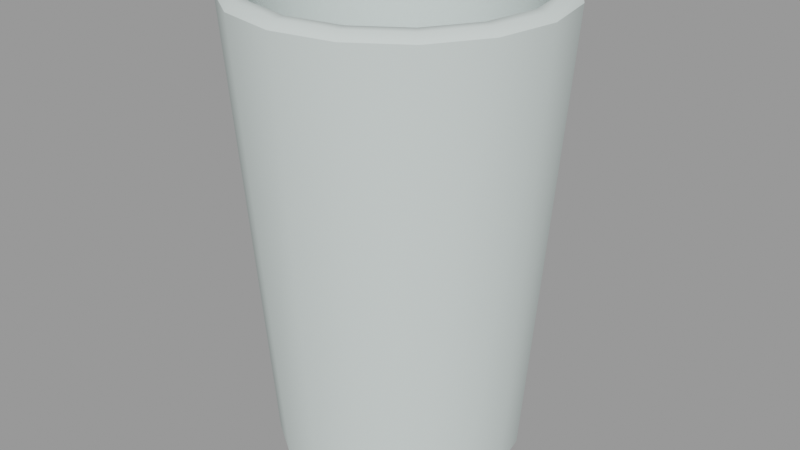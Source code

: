 # Source: powerhouse_juice_glass.blend  (saved by Blender 2.93.21; exported with 4.5.12 LTS)
import bpy
from mathutils import Matrix  # noqa: F401  (used for matrix-valued properties, if any)

bpy.ops.wm.read_factory_settings(use_empty=True)
scene = bpy.context.scene
scene.name = 'powerhouse_juice_glass.qc'

# ---- collections
col_powerhouse_juice_glass = bpy.data.collections.new('powerhouse_juice_glass'); scene.collection.children.link(col_powerhouse_juice_glass)

# ---- materials (node trees are filled in below, after node groups)
mat_powerhouse_desk_stuff_glass = bpy.data.materials.new('powerhouse_desk_stuff_glass')
mat_powerhouse_desk_stuff_glass.use_transparent_shadow = False
mat_powerhouse_desk_stuff_glass.diffuse_color = (0.6738, 0.7531, 0.733, 1.0)
mat_powerhouse_desk_stuff = bpy.data.materials.new('powerhouse_desk_stuff')
mat_powerhouse_desk_stuff.use_transparent_shadow = False
mat_powerhouse_desk_stuff.diffuse_color = (0.6444, 0.724, 0.9606, 1.0)

# ---- material node trees

# ---- meshes
me_powerhouse_juice_glass = bpy.data.meshes.new('powerhouse_juice_glass')
me_powerhouse_juice_glass.from_pydata([(0.0, 3.114, 7.973), (0.9304, 2.246, -0.9938), (0.0, 2.431, -0.9938), (1.192, 2.877, 7.973), (-2.536, -1.05, 8.117), (-1.883, -1.883, 8.04), (-2.46, -1.019, 8.04), (-1.941, -1.941, 8.117), (-2.751, -1.14, 8.117), (-2.106, -2.106, 8.117), (-1.14, -2.751, 8.117), (-1.05, -2.536, 8.117), (0.0, -2.978, 8.117), (0.0, -2.745, 8.117), (1.14, -2.751, 8.117), (1.05, -2.536, 8.117), (1.019, -2.46, 8.04), (1.883, -1.883, 8.04), (-1.019, -2.46, 8.04), (0.0, -2.663, 8.04), (2.106, 2.106, 8.117), (2.877, 1.192, 7.973), (2.202, 2.202, 7.973), (2.751, 1.14, 8.117), (2.536, 1.05, 8.117), (2.978, 0.0, 8.117), (2.745, 0.0, 8.117), (2.536, -1.05, 8.117), (2.46, -1.019, 8.04), (1.941, -1.941, 8.117), (2.106, -2.106, 8.117), (1.192, -2.877, 7.973), (0.0, -3.114, 7.973), (-1.192, -2.877, 7.973), (-2.202, -2.202, 7.973), (3.114, 0.0, 7.973), (2.751, -1.14, 8.117), (2.202, -2.202, 7.973), (2.877, -1.192, 7.973), (2.663, 0.0, 8.04), (2.46, 1.019, 8.04), (1.883, 1.883, 8.04), (1.05, 2.536, 8.117), (1.019, 2.46, 8.04), (1.941, 1.941, 8.117), (1.14, 2.751, 8.117), (0.0, 2.745, 8.117), (0.0, 2.978, 8.117), (-1.05, 2.536, 8.117), (-1.14, 2.751, 8.117), (-1.941, 1.941, 8.117), (-2.106, 2.106, 8.117), (-2.751, 1.14, 8.117), (-2.877, 1.192, 7.973), (-2.978, 0.0, 8.117), (-3.114, 0.0, 7.973), (-2.877, -1.192, 7.973), (-1.192, 2.877, 7.973), (-2.202, 2.202, 7.973), (-2.536, 1.05, 8.117), (-2.745, 0.0, 8.117), (-2.663, 0.0, 8.04), (-2.46, 1.019, 8.04), (-1.883, 1.883, 8.04), (-1.019, 2.46, 8.04), (0.0, 2.663, 8.04), (1.591, -1.591, -1.158), (2.251, 0.0, -1.158), (2.079, -0.8613, -1.158), (2.079, 0.8613, -1.158), (1.591, 1.591, -1.158), (0.8613, 2.079, -1.158), (0.0, 2.251, -1.158), (-0.8613, 2.079, -1.158), (-1.591, 1.591, -1.158), (-2.079, 0.8613, -1.158), (-2.251, 0.0, -1.158), (-2.079, -0.8613, -1.158), (-1.591, -1.591, -1.158), (-0.8613, -2.079, -1.158), (0.0, -2.251, -1.158), (0.8613, -2.079, -1.158), (-2.246, -0.9304, -0.9938), (-1.719, -1.719, -0.9938), (-2.431, 0.0, -0.9938), (-2.246, 0.9304, -0.9938), (-1.719, 1.719, -0.9938), (-0.9304, 2.246, -0.9938), (1.719, 1.719, -0.9938), (2.246, 0.9304, -0.9938), (2.431, 0.0, -0.9938), (2.246, -0.9304, -0.9938), (1.719, -1.719, -0.9938), (0.9304, -2.246, -0.9938), (0.0, -2.431, -0.9938), (-0.9304, -2.246, -0.9938), (-2.028, 0.0, -0.5788), (-1.434, 1.434, -0.5788), (-1.873, 0.776, -0.5788), (-0.776, 1.873, -0.5788), (0.0, 2.028, -0.5788), (0.776, 1.873, -0.5788), (1.434, 1.434, -0.5788), (1.873, 0.776, -0.5788), (2.028, 0.0, -0.5788), (1.873, -0.776, -0.5788), (1.434, -1.434, -0.5788), (0.776, -1.873, -0.5788), (0.0, -2.028, -0.5788), (-0.776, -1.873, -0.5788), (-1.434, -1.434, -0.5788), (-1.873, -0.776, -0.5788), (1.405, 1.405, -0.5194), (0.0, 1.987, -0.5194), (0.7605, 1.836, -0.5194), (-0.7605, 1.836, -0.5194), (-1.405, 1.405, -0.5194), (-1.836, 0.7605, -0.5194), (-1.987, 0.0, -0.5194), (-1.836, -0.7605, -0.5194), (-1.405, -1.405, -0.5194), (-0.7605, -1.836, -0.5194), (0.0, -1.987, -0.5194), (0.7605, -1.836, -0.5194), (1.405, -1.405, -0.5194), (1.836, -0.7605, -0.5194), (1.987, 0.0, -0.5194), (1.836, 0.7605, -0.5194), (0.8458, -2.042, 2.714), (1.563, -1.563, 2.714), (2.042, -0.8458, 2.714), (2.21, 0.0, 2.714), (2.042, 0.8458, 2.714), (1.563, 1.563, 2.714), (0.8458, 2.042, 2.714), (0.0, 2.21, 2.714), (-0.8458, 2.042, 2.714), (-1.563, 1.563, 2.714), (-2.042, 0.8458, 2.714), (-2.21, 0.0, 2.714), (-2.042, -0.8458, 2.714), (-1.563, -1.563, 2.714), (-0.8458, -2.042, 2.714), (0.0, -2.21, 2.714)], [], [(0, 1, 2), (0, 3, 1), (4, 5, 6), (4, 7, 5), (7, 4, 8), (7, 8, 9), (10, 7, 9), (10, 11, 7), (12, 11, 10), (12, 13, 11), (14, 13, 12), (14, 15, 13), (13, 15, 16), (15, 17, 16), (7, 18, 5), (7, 11, 18), (11, 19, 18), (11, 13, 19), (13, 16, 19), (20, 21, 22), (20, 23, 21), (20, 24, 23), (24, 25, 23), (24, 26, 25), (25, 26, 27), (26, 28, 27), (27, 28, 17), (27, 17, 29), (15, 29, 17), (30, 29, 15), (30, 15, 14), (30, 14, 31), (31, 14, 12), (31, 12, 32), (12, 33, 32), (12, 10, 33), (10, 34, 33), (23, 35, 21), (23, 25, 35), (35, 25, 36), (25, 27, 36), (27, 30, 36), (27, 29, 30), (30, 31, 37), (38, 30, 37), (38, 36, 30), (35, 36, 38), (26, 39, 28), (26, 40, 39), (26, 24, 40), (24, 41, 40), (41, 42, 43), (41, 44, 42), (24, 44, 41), (20, 44, 24), (42, 44, 20), (42, 20, 45), (46, 42, 45), (46, 45, 47), (48, 46, 47), (48, 47, 49), (50, 48, 49), (50, 49, 51), (52, 50, 51), (53, 52, 51), (54, 52, 53), (54, 53, 55), (56, 54, 55), (3, 20, 22), (3, 45, 20), (47, 45, 3), (47, 3, 0), (57, 47, 0), (57, 49, 47), (58, 49, 57), (58, 51, 49), (53, 51, 58), (52, 59, 50), (54, 59, 52), (54, 60, 59), (10, 9, 34), (9, 56, 34), (9, 8, 56), (56, 8, 54), (4, 54, 8), (4, 60, 54), (60, 4, 6), (60, 6, 61), (60, 61, 62), (60, 62, 59), (59, 62, 63), (59, 63, 50), (50, 63, 64), (50, 64, 48), (48, 64, 65), (48, 65, 46), (46, 65, 43), (46, 43, 42), (66, 67, 68), (66, 69, 67), (66, 70, 69), (66, 71, 70), (66, 72, 71), (66, 73, 72), (66, 74, 73), (66, 75, 74), (66, 76, 75), (66, 77, 76), (66, 78, 77), (66, 79, 78), (66, 80, 79), (66, 81, 80), (34, 82, 83), (34, 56, 82), (56, 84, 82), (56, 55, 84), (55, 85, 84), (55, 53, 85), (53, 86, 85), (53, 58, 86), (58, 87, 86), (58, 57, 87), (2, 87, 57), (2, 57, 0), (22, 1, 3), (22, 88, 1), (21, 88, 22), (21, 89, 88), (21, 90, 89), (21, 35, 90), (35, 91, 90), (35, 38, 91), (38, 92, 91), (38, 37, 92), (37, 93, 92), (37, 31, 93), (31, 94, 93), (31, 32, 94), (32, 95, 94), (32, 33, 95), (34, 95, 33), (34, 83, 95), (87, 73, 74), (2, 73, 87), (2, 72, 73), (71, 72, 2), (71, 2, 1), (70, 71, 1), (70, 1, 88), (69, 70, 88), (69, 88, 89), (90, 69, 89), (90, 67, 69), (68, 67, 90), (68, 90, 91), (92, 68, 91), (92, 66, 68), (93, 66, 92), (93, 81, 66), (94, 81, 93), (94, 80, 81), (79, 80, 94), (79, 94, 95), (78, 79, 95), (78, 95, 83), (82, 78, 83), (82, 77, 78), (84, 77, 82), (84, 76, 77), (75, 76, 84), (75, 84, 85), (74, 75, 85), (74, 85, 86), (87, 74, 86), (96, 97, 98), (96, 99, 97), (96, 100, 99), (96, 101, 100), (96, 102, 101), (96, 103, 102), (96, 104, 103), (96, 105, 104), (96, 106, 105), (96, 107, 106), (96, 108, 107), (96, 109, 108), (96, 110, 109), (96, 111, 110), (109, 19, 108), (109, 18, 19), (110, 18, 109), (110, 5, 18), (6, 5, 110), (6, 110, 111), (96, 6, 111), (96, 61, 6), (98, 61, 96), (98, 62, 61), (97, 62, 98), (97, 63, 62), (99, 63, 97), (99, 64, 63), (65, 64, 99), (65, 99, 100), (101, 65, 100), (101, 43, 65), (102, 43, 101), (102, 41, 43), (103, 41, 102), (103, 40, 41), (104, 40, 103), (104, 39, 40), (105, 39, 104), (105, 28, 39), (106, 28, 105), (106, 17, 28), (107, 17, 106), (107, 16, 17), (108, 16, 107), (108, 19, 16), (112, 113, 114), (112, 115, 113), (112, 116, 115), (112, 117, 116), (112, 118, 117), (112, 119, 118), (112, 120, 119), (112, 121, 120), (112, 122, 121), (112, 123, 122), (112, 124, 123), (112, 125, 124), (112, 126, 125), (112, 127, 126), (124, 128, 123), (124, 129, 128), (125, 129, 124), (125, 130, 129), (126, 130, 125), (126, 131, 130), (127, 131, 126), (127, 132, 131), (112, 132, 127), (112, 133, 132), (134, 133, 112), (134, 112, 114), (135, 134, 114), (135, 114, 113), (115, 135, 113), (115, 136, 135), (116, 136, 115), (116, 137, 136), (117, 137, 116), (117, 138, 137), (118, 138, 117), (118, 139, 138), (119, 139, 118), (119, 140, 139), (120, 140, 119), (120, 141, 140), (142, 141, 120), (142, 120, 121), (143, 142, 121), (143, 121, 122), (123, 143, 122), (123, 128, 143), (135, 133, 134), (135, 132, 133), (135, 131, 132), (135, 130, 131), (135, 129, 130), (135, 128, 129), (135, 143, 128), (135, 142, 143), (135, 141, 142), (135, 140, 141), (135, 139, 140), (135, 138, 139), (135, 137, 138), (135, 136, 137)])
me_powerhouse_juice_glass.polygons.foreach_set('use_smooth', [True] * 280)
me_powerhouse_juice_glass.polygons.foreach_set('material_index', [0, 0, 0, 0, 0, 0, 0, 0, 0, 0, 0, 0, 0, 0, 0, 0, 0, 0, 0, 0, 0, 0, 0, 0, 0, 0, 0, 0, 0, 0, 0, 0, 0, 0, 0, 0, 0, 0, 0, 0, 0, 0, 0, 0, 0, 0, 0, 0, 0, 0, 0, 0, 0, 0, 0, 0, 0, 0, 0, 0, 0, 0, 0, 0, 0, 0, 0, 0, 0, 0, 0, 0, 0, 0, 0, 0, 0, 0, 0, 0, 0, 0, 0, 0, 0, 0, 0, 0, 0, 0, 0, 0, 0, 0, 0, 0, 0, 0, 0, 0, 0, 0, 0, 0, 0, 0, 0, 0, 0, 0, 0, 0, 0, 0, 0, 0, 0, 0, 0, 0, 0, 0, 0, 0, 0, 0, 0, 0, 0, 0, 0, 0, 0, 0, 0, 0, 0, 0, 0, 0, 0, 0, 0, 0, 0, 0, 0, 0, 0, 0, 0, 0, 0, 0, 0, 0, 0, 0, 0, 0, 0, 0, 0, 0, 0, 0, 0, 0, 0, 0, 0, 0, 0, 0, 0, 0, 0, 0, 0, 0, 0, 0, 0, 0, 0, 0, 0, 0, 0, 0, 0, 0, 0, 0, 0, 0, 0, 0, 0, 0, 0, 0, 0, 0, 0, 0, 0, 0, 0, 0, 0, 0, 0, 0, 0, 0, 0, 0, 0, 0, 1, 1, 1, 1, 1, 1, 1, 1, 1, 1, 1, 1, 1, 1, 1, 1, 1, 1, 1, 1, 1, 1, 1, 1, 1, 1, 1, 1, 1, 1, 1, 1, 1, 1, 1, 1, 1, 1, 1, 1, 1, 1, 1, 1, 1, 1, 1, 1, 1, 1, 1, 1, 1, 1, 1, 1, 1, 1, 1, 1])
_k = set([(0, 2), (0, 3), (0, 57), (1, 2), (1, 3), (1, 88), (2, 87), (3, 22), (5, 6), (5, 18), (6, 61), (16, 17), (16, 19), (17, 28), (18, 19), (21, 22), (21, 35), (28, 39), (31, 32), (31, 37), (32, 33), (33, 34), (34, 56), (35, 38), (37, 38), (39, 40), (40, 41), (41, 43), (43, 65), (53, 55), (53, 58), (55, 56), (57, 58), (61, 62), (62, 63), (63, 64), (64, 65), (66, 68), (66, 81), (67, 68), (67, 69), (69, 70), (70, 71), (71, 72), (72, 73), (73, 74), (74, 75), (75, 76), (76, 77), (77, 78), (78, 79), (79, 80), (80, 81), (82, 83), (82, 84), (83, 95), (84, 85), (85, 86), (86, 87), (88, 89), (89, 90), (90, 91), (91, 92), (92, 93), (93, 94), (94, 95), (96, 98), (96, 111), (97, 98), (97, 99), (99, 100), (100, 101), (101, 102), (102, 103), (103, 104), (104, 105), (105, 106), (106, 107), (107, 108), (108, 109), (109, 110), (110, 111), (112, 114), (112, 127), (113, 114), (113, 115), (115, 116), (116, 117), (117, 118), (118, 119), (119, 120), (120, 121), (121, 122), (122, 123), (123, 124), (124, 125), (125, 126), (126, 127), (128, 129), (128, 143), (129, 130), (130, 131), (131, 132), (132, 133), (133, 134), (134, 135), (135, 136), (136, 137), (137, 138), (138, 139), (139, 140), (140, 141), (141, 142), (142, 143)])
me_powerhouse_juice_glass.attributes.new('sharp_edge', 'BOOLEAN', 'EDGE').data.foreach_set('value', [ (min(e.vertices), max(e.vertices)) in _k for e in me_powerhouse_juice_glass.edges])
_uv = me_powerhouse_juice_glass.uv_layers.new(name='UVMap')
_uv.uv.foreach_set('vector', [0.9475, 0.8077, 0.8352, 0.4923, 0.8694, 0.4846, 0.9475, 0.8077, 0.9037, 0.8176, 0.8352, 0.4923, 0.05229, 0.3026, 0.07644, 0.2719, 0.05511, 0.3038, 0.05229, 0.3026, 0.07429, 0.2697, 0.07644, 0.2719, 0.07429, 0.2697, 0.05229, 0.3026, 0.04434, 0.2993, 0.07429, 0.2697, 0.04434, 0.2993, 0.0682, 0.2636, 0.1039, 0.2398, 0.07429, 0.2697, 0.0682, 0.2636, 0.1039, 0.2398, 0.1072, 0.2477, 0.07429, 0.2697, 0.146, 0.2314, 0.1072, 0.2477, 0.1039, 0.2398, 0.146, 0.2314, 0.146, 0.24, 0.1072, 0.2477, 0.1882, 0.2398, 0.146, 0.24, 0.146, 0.2314, 0.1882, 0.2398, 0.1849, 0.2477, 0.146, 0.24, 0.146, 0.24, 0.1849, 0.2477, 0.1837, 0.2505, 0.1849, 0.2477, 0.2156, 0.2719, 0.1837, 0.2505, 0.07429, 0.2697, 0.1084, 0.2505, 0.07644, 0.2719, 0.07429, 0.2697, 0.1072, 0.2477, 0.1084, 0.2505, 0.1072, 0.2477, 0.146, 0.243, 0.1084, 0.2505, 0.1072, 0.2477, 0.146, 0.24, 0.146, 0.243, 0.146, 0.24, 0.1837, 0.2505, 0.146, 0.243, 0.2239, 0.4193, 0.2524, 0.3855, 0.2274, 0.4228, 0.2239, 0.4193, 0.2477, 0.3836, 0.2524, 0.3855, 0.2239, 0.4193, 0.2398, 0.3803, 0.2477, 0.3836, 0.2398, 0.3803, 0.2561, 0.3414, 0.2477, 0.3836, 0.2398, 0.3803, 0.2475, 0.3414, 0.2561, 0.3414, 0.2561, 0.3414, 0.2475, 0.3414, 0.2398, 0.3026, 0.2475, 0.3414, 0.237, 0.3038, 0.2398, 0.3026, 0.2398, 0.3026, 0.237, 0.3038, 0.2156, 0.2719, 0.2398, 0.3026, 0.2156, 0.2719, 0.2178, 0.2697, 0.1849, 0.2477, 0.2178, 0.2697, 0.2156, 0.2719, 0.2239, 0.2636, 0.2178, 0.2697, 0.1849, 0.2477, 0.2239, 0.2636, 0.1849, 0.2477, 0.1882, 0.2398, 0.2239, 0.2636, 0.1882, 0.2398, 0.1901, 0.2351, 0.1901, 0.2351, 0.1882, 0.2398, 0.146, 0.2314, 0.1901, 0.2351, 0.146, 0.2314, 0.146, 0.2263, 0.146, 0.2314, 0.102, 0.2351, 0.146, 0.2263, 0.146, 0.2314, 0.1039, 0.2398, 0.102, 0.2351, 0.1039, 0.2398, 0.06465, 0.2601, 0.102, 0.2351, 0.2477, 0.3836, 0.2611, 0.3414, 0.2524, 0.3855, 0.2477, 0.3836, 0.2561, 0.3414, 0.2611, 0.3414, 0.2611, 0.3414, 0.2561, 0.3414, 0.2477, 0.2993, 0.2561, 0.3414, 0.2398, 0.3026, 0.2477, 0.2993, 0.2398, 0.3026, 0.2239, 0.2636, 0.2477, 0.2993, 0.2398, 0.3026, 0.2178, 0.2697, 0.2239, 0.2636, 0.2239, 0.2636, 0.1901, 0.2351, 0.2274, 0.2601, 0.2524, 0.2974, 0.2239, 0.2636, 0.2274, 0.2601, 0.2524, 0.2974, 0.2477, 0.2993, 0.2239, 0.2636, 0.2611, 0.3414, 0.2477, 0.2993, 0.2524, 0.2974, 0.2475, 0.3414, 0.2445, 0.3414, 0.237, 0.3038, 0.2475, 0.3414, 0.237, 0.3791, 0.2445, 0.3414, 0.2475, 0.3414, 0.2398, 0.3803, 0.237, 0.3791, 0.2398, 0.3803, 0.2156, 0.411, 0.237, 0.3791, 0.2156, 0.411, 0.1849, 0.4352, 0.1837, 0.4324, 0.2156, 0.411, 0.2178, 0.4132, 0.1849, 0.4352, 0.2398, 0.3803, 0.2178, 0.4132, 0.2156, 0.411, 0.2239, 0.4193, 0.2178, 0.4132, 0.2398, 0.3803, 0.1849, 0.4352, 0.2178, 0.4132, 0.2239, 0.4193, 0.1849, 0.4352, 0.2239, 0.4193, 0.1882, 0.4431, 0.146, 0.4429, 0.1849, 0.4352, 0.1882, 0.4431, 0.146, 0.4429, 0.1882, 0.4431, 0.146, 0.4515, 0.1072, 0.4352, 0.146, 0.4429, 0.146, 0.4515, 0.1072, 0.4352, 0.146, 0.4515, 0.1039, 0.4431, 0.07429, 0.4132, 0.1072, 0.4352, 0.1039, 0.4431, 0.07429, 0.4132, 0.1039, 0.4431, 0.0682, 0.4193, 0.04434, 0.3836, 0.07429, 0.4132, 0.0682, 0.4193, 0.0397, 0.3855, 0.04434, 0.3836, 0.0682, 0.4193, 0.03596, 0.3414, 0.04434, 0.3836, 0.0397, 0.3855, 0.03596, 0.3414, 0.0397, 0.3855, 0.03093, 0.3414, 0.0397, 0.2974, 0.03596, 0.3414, 0.03093, 0.3414, 0.1901, 0.4478, 0.2239, 0.4193, 0.2274, 0.4228, 0.1901, 0.4478, 0.1882, 0.4431, 0.2239, 0.4193, 0.146, 0.4515, 0.1882, 0.4431, 0.1901, 0.4478, 0.146, 0.4515, 0.1901, 0.4478, 0.146, 0.4565, 0.102, 0.4478, 0.146, 0.4515, 0.146, 0.4565, 0.102, 0.4478, 0.1039, 0.4431, 0.146, 0.4515, 0.06465, 0.4228, 0.1039, 0.4431, 0.102, 0.4478, 0.06465, 0.4228, 0.0682, 0.4193, 0.1039, 0.4431, 0.0397, 0.3855, 0.0682, 0.4193, 0.06465, 0.4228, 0.04434, 0.3836, 0.05229, 0.3803, 0.07429, 0.4132, 0.03596, 0.3414, 0.05229, 0.3803, 0.04434, 0.3836, 0.03596, 0.3414, 0.04457, 0.3414, 0.05229, 0.3803, 0.1039, 0.2398, 0.0682, 0.2636, 0.06465, 0.2601, 0.0682, 0.2636, 0.0397, 0.2974, 0.06465, 0.2601, 0.0682, 0.2636, 0.04434, 0.2993, 0.0397, 0.2974, 0.0397, 0.2974, 0.04434, 0.2993, 0.03596, 0.3414, 0.05229, 0.3026, 0.03596, 0.3414, 0.04434, 0.2993, 0.05229, 0.3026, 0.04457, 0.3414, 0.03596, 0.3414, 0.04457, 0.3414, 0.05229, 0.3026, 0.05511, 0.3038, 0.04457, 0.3414, 0.05511, 0.3038, 0.04762, 0.3414, 0.04457, 0.3414, 0.04762, 0.3414, 0.05511, 0.3791, 0.04457, 0.3414, 0.05511, 0.3791, 0.05229, 0.3803, 0.05229, 0.3803, 0.05511, 0.3791, 0.07644, 0.411, 0.05229, 0.3803, 0.07644, 0.411, 0.07429, 0.4132, 0.07429, 0.4132, 0.07644, 0.411, 0.1084, 0.4324, 0.07429, 0.4132, 0.1084, 0.4324, 0.1072, 0.4352, 0.1072, 0.4352, 0.1084, 0.4324, 0.146, 0.4399, 0.1072, 0.4352, 0.146, 0.4399, 0.146, 0.4429, 0.146, 0.4429, 0.146, 0.4399, 0.1837, 0.4324, 0.146, 0.4429, 0.1837, 0.4324, 0.1849, 0.4352, 0.07064, 0.5816, 0.04633, 0.6403, 0.05263, 0.6085, 0.07064, 0.5816, 0.05268, 0.6721, 0.04633, 0.6403, 0.07064, 0.5816, 0.0707, 0.699, 0.05268, 0.6721, 0.07064, 0.5816, 0.09765, 0.717, 0.0707, 0.699, 0.07064, 0.5816, 0.1294, 0.7233, 0.09765, 0.717, 0.07064, 0.5816, 0.1612, 0.717, 0.1294, 0.7233, 0.07064, 0.5816, 0.1882, 0.699, 0.1612, 0.717, 0.07064, 0.5816, 0.2062, 0.672, 0.1882, 0.699, 0.07064, 0.5816, 0.2125, 0.6402, 0.2062, 0.672, 0.07064, 0.5816, 0.2061, 0.6085, 0.2125, 0.6402, 0.07064, 0.5816, 0.1881, 0.5815, 0.2061, 0.6085, 0.07064, 0.5816, 0.1612, 0.5635, 0.1881, 0.5815, 0.07064, 0.5816, 0.1294, 0.5572, 0.1612, 0.5635, 0.07064, 0.5816, 0.09758, 0.5635, 0.1294, 0.5572, 0.5018, 0.8474, 0.4865, 0.513, 0.5214, 0.5156, 0.5018, 0.8474, 0.457, 0.8441, 0.4865, 0.513, 0.457, 0.8441, 0.4516, 0.5094, 0.4865, 0.513, 0.457, 0.8441, 0.4123, 0.8394, 0.4516, 0.5094, 0.4123, 0.8394, 0.4168, 0.5047, 0.4516, 0.5094, 0.4123, 0.8394, 0.3678, 0.8335, 0.4168, 0.5047, 0.3678, 0.8335, 0.3822, 0.499, 0.4168, 0.5047, 0.3678, 0.8335, 0.3235, 0.8262, 0.3822, 0.499, 0.3235, 0.8262, 0.3478, 0.4923, 0.3822, 0.499, 0.3235, 0.8262, 0.2794, 0.8176, 0.3478, 0.4923, 0.3136, 0.4846, 0.3478, 0.4923, 0.2794, 0.8176, 0.3136, 0.4846, 0.2794, 0.8176, 0.2356, 0.8077, 0.8596, 0.8262, 0.8352, 0.4923, 0.9037, 0.8176, 0.8596, 0.8262, 0.8008, 0.499, 0.8352, 0.4923, 0.8153, 0.8335, 0.8008, 0.499, 0.8596, 0.8262, 0.8153, 0.8335, 0.7662, 0.5047, 0.8008, 0.499, 0.8153, 0.8335, 0.7315, 0.5094, 0.7662, 0.5047, 0.8153, 0.8335, 0.7707, 0.8394, 0.7315, 0.5094, 0.7707, 0.8394, 0.6966, 0.513, 0.7315, 0.5094, 0.7707, 0.8394, 0.7261, 0.8441, 0.6966, 0.513, 0.7261, 0.8441, 0.6616, 0.5156, 0.6966, 0.513, 0.7261, 0.8441, 0.6813, 0.8474, 0.6616, 0.5156, 0.6813, 0.8474, 0.6266, 0.5172, 0.6616, 0.5156, 0.6813, 0.8474, 0.6364, 0.8494, 0.6266, 0.5172, 0.6364, 0.8494, 0.5915, 0.5177, 0.6266, 0.5172, 0.6364, 0.8494, 0.5915, 0.8501, 0.5915, 0.5177, 0.5915, 0.8501, 0.5565, 0.5172, 0.5915, 0.5177, 0.5915, 0.8501, 0.5466, 0.8494, 0.5565, 0.5172, 0.5018, 0.8474, 0.5565, 0.5172, 0.5466, 0.8494, 0.5018, 0.8474, 0.5214, 0.5156, 0.5565, 0.5172, 0.1647, 0.7254, 0.1612, 0.717, 0.1882, 0.699, 0.1294, 0.7324, 0.1612, 0.717, 0.1647, 0.7254, 0.1294, 0.7324, 0.1294, 0.7233, 0.1612, 0.717, 0.09765, 0.717, 0.1294, 0.7233, 0.1294, 0.7324, 0.09765, 0.717, 0.1294, 0.7324, 0.09417, 0.7254, 0.0707, 0.699, 0.09765, 0.717, 0.09417, 0.7254, 0.0707, 0.699, 0.09417, 0.7254, 0.06426, 0.7055, 0.05268, 0.6721, 0.0707, 0.699, 0.06426, 0.7055, 0.05268, 0.6721, 0.06426, 0.7055, 0.04426, 0.6756, 0.03722, 0.6403, 0.05268, 0.6721, 0.04426, 0.6756, 0.03722, 0.6403, 0.04633, 0.6403, 0.05268, 0.6721, 0.05263, 0.6085, 0.04633, 0.6403, 0.03722, 0.6403, 0.05263, 0.6085, 0.03722, 0.6403, 0.04419, 0.605, 0.06419, 0.5751, 0.05263, 0.6085, 0.04419, 0.605, 0.06419, 0.5751, 0.07064, 0.5816, 0.05263, 0.6085, 0.09409, 0.5551, 0.07064, 0.5816, 0.06419, 0.5751, 0.09409, 0.5551, 0.09758, 0.5635, 0.07064, 0.5816, 0.1294, 0.5481, 0.09758, 0.5635, 0.09409, 0.5551, 0.1294, 0.5481, 0.1294, 0.5572, 0.09758, 0.5635, 0.1612, 0.5635, 0.1294, 0.5572, 0.1294, 0.5481, 0.1612, 0.5635, 0.1294, 0.5481, 0.1646, 0.5551, 0.1881, 0.5815, 0.1612, 0.5635, 0.1646, 0.5551, 0.1881, 0.5815, 0.1646, 0.5551, 0.1945, 0.5751, 0.2145, 0.605, 0.1881, 0.5815, 0.1945, 0.5751, 0.2145, 0.605, 0.2061, 0.6085, 0.1881, 0.5815, 0.2216, 0.6402, 0.2061, 0.6085, 0.2145, 0.605, 0.2216, 0.6402, 0.2125, 0.6402, 0.2061, 0.6085, 0.2062, 0.672, 0.2125, 0.6402, 0.2216, 0.6402, 0.2062, 0.672, 0.2216, 0.6402, 0.2146, 0.6755, 0.1882, 0.699, 0.2062, 0.672, 0.2146, 0.6755, 0.1882, 0.699, 0.2146, 0.6755, 0.1946, 0.7054, 0.1647, 0.7254, 0.1882, 0.699, 0.1946, 0.7054, 0.07081, 0.3404, 0.09277, 0.3934, 0.07652, 0.3691, 0.07081, 0.3404, 0.1171, 0.4097, 0.09277, 0.3934, 0.07081, 0.3404, 0.1458, 0.4154, 0.1171, 0.4097, 0.07081, 0.3404, 0.1745, 0.4097, 0.1458, 0.4154, 0.07081, 0.3404, 0.1988, 0.3934, 0.1745, 0.4097, 0.07081, 0.3404, 0.215, 0.3691, 0.1988, 0.3934, 0.07081, 0.3404, 0.2207, 0.3404, 0.215, 0.3691, 0.07081, 0.3404, 0.215, 0.3117, 0.2207, 0.3404, 0.07081, 0.3404, 0.1988, 0.2874, 0.215, 0.3117, 0.07081, 0.3404, 0.1745, 0.2712, 0.1988, 0.2874, 0.07081, 0.3404, 0.1458, 0.2655, 0.1745, 0.2712, 0.07081, 0.3404, 0.1171, 0.2712, 0.1458, 0.2655, 0.07081, 0.3404, 0.09277, 0.2874, 0.1171, 0.2712, 0.07081, 0.3404, 0.07652, 0.3117, 0.09277, 0.2874, 0.3942, 0.1266, 0.2931, 0.4314, 0.3657, 0.1204, 0.3942, 0.1266, 0.3306, 0.4396, 0.2931, 0.4314, 0.423, 0.132, 0.3306, 0.4396, 0.3942, 0.1266, 0.423, 0.132, 0.3683, 0.4467, 0.3306, 0.4396, 0.4063, 0.4528, 0.3683, 0.4467, 0.423, 0.132, 0.4063, 0.4528, 0.423, 0.132, 0.4519, 0.1366, 0.4809, 0.1404, 0.4063, 0.4528, 0.4519, 0.1366, 0.4809, 0.1404, 0.4443, 0.4577, 0.4063, 0.4528, 0.51, 0.1433, 0.4443, 0.4577, 0.4809, 0.1404, 0.51, 0.1433, 0.4825, 0.4616, 0.4443, 0.4577, 0.5391, 0.1454, 0.4825, 0.4616, 0.51, 0.1433, 0.5391, 0.1454, 0.5208, 0.4643, 0.4825, 0.4616, 0.5684, 0.1466, 0.5208, 0.4643, 0.5391, 0.1454, 0.5684, 0.1466, 0.5592, 0.466, 0.5208, 0.4643, 0.5976, 0.4665, 0.5592, 0.466, 0.5684, 0.1466, 0.5976, 0.4665, 0.5684, 0.1466, 0.5976, 0.1471, 0.6268, 0.1466, 0.5976, 0.4665, 0.5976, 0.1471, 0.6268, 0.1466, 0.636, 0.466, 0.5976, 0.4665, 0.6561, 0.1454, 0.636, 0.466, 0.6268, 0.1466, 0.6561, 0.1454, 0.6744, 0.4643, 0.636, 0.466, 0.6852, 0.1433, 0.6744, 0.4643, 0.6561, 0.1454, 0.6852, 0.1433, 0.7127, 0.4616, 0.6744, 0.4643, 0.7143, 0.1404, 0.7127, 0.4616, 0.6852, 0.1433, 0.7143, 0.1404, 0.7509, 0.4577, 0.7127, 0.4616, 0.7433, 0.1366, 0.7509, 0.4577, 0.7143, 0.1404, 0.7433, 0.1366, 0.789, 0.4528, 0.7509, 0.4577, 0.7722, 0.132, 0.789, 0.4528, 0.7433, 0.1366, 0.7722, 0.132, 0.8269, 0.4467, 0.789, 0.4528, 0.801, 0.1266, 0.8269, 0.4467, 0.7722, 0.132, 0.801, 0.1266, 0.8646, 0.4396, 0.8269, 0.4467, 0.8295, 0.1204, 0.8646, 0.4396, 0.801, 0.1266, 0.8295, 0.1204, 0.9021, 0.4314, 0.8646, 0.4396, 0.3268, 0.3405, 0.3464, 0.3486, 0.3358, 0.3465, 0.3268, 0.3405, 0.357, 0.3465, 0.3464, 0.3486, 0.3268, 0.3405, 0.366, 0.3405, 0.357, 0.3465, 0.3268, 0.3405, 0.372, 0.3315, 0.366, 0.3405, 0.3268, 0.3405, 0.3741, 0.3209, 0.372, 0.3315, 0.3268, 0.3405, 0.372, 0.3103, 0.3741, 0.3209, 0.3268, 0.3405, 0.366, 0.3013, 0.372, 0.3103, 0.3268, 0.3405, 0.357, 0.2952, 0.366, 0.3013, 0.3268, 0.3405, 0.3464, 0.2931, 0.357, 0.2952, 0.3268, 0.3405, 0.3358, 0.2952, 0.3464, 0.2931, 0.3268, 0.3405, 0.3268, 0.3013, 0.3358, 0.2952, 0.3268, 0.3405, 0.3208, 0.3103, 0.3268, 0.3013, 0.3268, 0.3405, 0.3187, 0.3209, 0.3208, 0.3103, 0.3268, 0.3405, 0.3208, 0.3315, 0.3187, 0.3209, 0.1208, 0.3003, 0.1005, 0.3423, 0.1102, 0.2981, 0.1208, 0.3003, 0.1123, 0.3447, 0.1005, 0.3423, 0.1314, 0.3021, 0.1123, 0.3447, 0.1208, 0.3003, 0.1314, 0.3021, 0.1242, 0.3468, 0.1123, 0.3447, 0.1421, 0.3037, 0.1242, 0.3468, 0.1314, 0.3021, 0.1421, 0.3037, 0.1361, 0.3485, 0.1242, 0.3468, 0.1528, 0.305, 0.1361, 0.3485, 0.1421, 0.3037, 0.1528, 0.305, 0.148, 0.35, 0.1361, 0.3485, 0.1636, 0.3061, 0.148, 0.35, 0.1528, 0.305, 0.1636, 0.3061, 0.16, 0.3511, 0.148, 0.35, 0.172, 0.3519, 0.16, 0.3511, 0.1636, 0.3061, 0.172, 0.3519, 0.1636, 0.3061, 0.1744, 0.3068, 0.184, 0.3524, 0.172, 0.3519, 0.1744, 0.3068, 0.184, 0.3524, 0.1744, 0.3068, 0.1852, 0.3072, 0.196, 0.3074, 0.184, 0.3524, 0.1852, 0.3072, 0.196, 0.3074, 0.196, 0.3526, 0.184, 0.3524, 0.2068, 0.3072, 0.196, 0.3526, 0.196, 0.3074, 0.2068, 0.3072, 0.2081, 0.3524, 0.196, 0.3526, 0.2177, 0.3068, 0.2081, 0.3524, 0.2068, 0.3072, 0.2177, 0.3068, 0.2201, 0.3519, 0.2081, 0.3524, 0.2284, 0.3061, 0.2201, 0.3519, 0.2177, 0.3068, 0.2284, 0.3061, 0.2321, 0.3511, 0.2201, 0.3519, 0.2392, 0.305, 0.2321, 0.3511, 0.2284, 0.3061, 0.2392, 0.305, 0.2441, 0.35, 0.2321, 0.3511, 0.25, 0.3037, 0.2441, 0.35, 0.2392, 0.305, 0.25, 0.3037, 0.256, 0.3485, 0.2441, 0.35, 0.2679, 0.3468, 0.256, 0.3485, 0.25, 0.3037, 0.2679, 0.3468, 0.25, 0.3037, 0.2607, 0.3021, 0.2798, 0.3447, 0.2679, 0.3468, 0.2607, 0.3021, 0.2798, 0.3447, 0.2607, 0.3021, 0.2713, 0.3003, 0.2819, 0.2981, 0.2798, 0.3447, 0.2713, 0.3003, 0.2819, 0.2981, 0.2915, 0.3423, 0.2798, 0.3447, 0.05329, 0.3504, 0.07509, 0.3414, 0.06509, 0.3481, 0.05329, 0.3504, 0.08178, 0.3314, 0.07509, 0.3414, 0.05329, 0.3504, 0.08413, 0.3196, 0.08178, 0.3314, 0.05329, 0.3504, 0.08178, 0.3078, 0.08413, 0.3196, 0.05329, 0.3504, 0.07509, 0.2978, 0.08178, 0.3078, 0.05329, 0.3504, 0.06509, 0.2911, 0.07509, 0.2978, 0.05329, 0.3504, 0.05329, 0.2887, 0.06509, 0.2911, 0.05329, 0.3504, 0.04149, 0.2911, 0.05329, 0.2887, 0.05329, 0.3504, 0.03149, 0.2978, 0.04149, 0.2911, 0.05329, 0.3504, 0.02481, 0.3078, 0.03149, 0.2978, 0.05329, 0.3504, 0.02246, 0.3196, 0.02481, 0.3078, 0.05329, 0.3504, 0.02481, 0.3314, 0.02246, 0.3196, 0.05329, 0.3504, 0.03149, 0.3414, 0.02481, 0.3314, 0.05329, 0.3504, 0.04149, 0.3481, 0.03149, 0.3414])
me_powerhouse_juice_glass.materials.append(mat_powerhouse_desk_stuff_glass)
me_powerhouse_juice_glass.materials.append(mat_powerhouse_desk_stuff)
me_powerhouse_juice_glass.use_remesh_fix_poles = True
me_powerhouse_juice_glass.use_remesh_preserve_attributes = False
me_powerhouse_juice_glass.update()
me_powerhouse_juice_glass.normals_split_custom_set([tuple(v) for v in zip(*[iter([0.1945, 0.9781, -0.07446, 0.1945, 0.9781, -0.07446, 0.1945, 0.9781, -0.07446, 0.1945, 0.9781, -0.07446, 0.1945, 0.9781, -0.07446, 0.1945, 0.9781, -0.07446, 0.3634, 0.1505, 0.9194, 0.4813, 0.4813, 0.7326, 0.6288, 0.2605, 0.7326, 0.3634, 0.1505, 0.9194, 0.2782, 0.2782, 0.9194, 0.4813, 0.4813, 0.7326, 0.2782, 0.2782, 0.9194, 0.3634, 0.1505, 0.9194, -0.3635, -0.1506, 0.9194, 0.2782, 0.2782, 0.9194, -0.3635, -0.1506, 0.9194, -0.2782, -0.2782, 0.9194, -0.1506, -0.3635, 0.9194, 0.2782, 0.2782, 0.9194, -0.2782, -0.2782, 0.9194, -0.1506, -0.3635, 0.9194, 0.1505, 0.3634, 0.9194, 0.2782, 0.2782, 0.9194, -3.832e-06, -0.3934, 0.9194, 0.1505, 0.3634, 0.9194, -0.1506, -0.3635, 0.9194, -3.832e-06, -0.3934, 0.9194, 3.697e-07, 0.3934, 0.9194, 0.1505, 0.3634, 0.9194, 0.1506, -0.3635, 0.9194, 3.697e-07, 0.3934, 0.9194, -3.832e-06, -0.3934, 0.9194, 0.1506, -0.3635, 0.9194, -0.1505, 0.3634, 0.9194, 3.697e-07, 0.3934, 0.9194, 3.697e-07, 0.3934, 0.9194, -0.1505, 0.3634, 0.9194, -0.2605, 0.6288, 0.7326, -0.1505, 0.3634, 0.9194, -0.4813, 0.4813, 0.7326, -0.2605, 0.6288, 0.7326, 0.2782, 0.2782, 0.9194, 0.2605, 0.6288, 0.7326, 0.4813, 0.4813, 0.7326, 0.2782, 0.2782, 0.9194, 0.1505, 0.3634, 0.9194, 0.2605, 0.6288, 0.7326, 0.1505, 0.3634, 0.9194, -3.491e-06, 0.6806, 0.7326, 0.2605, 0.6288, 0.7326, 0.1505, 0.3634, 0.9194, 3.697e-07, 0.3934, 0.9194, -3.491e-06, 0.6806, 0.7326, 3.697e-07, 0.3934, 0.9194, -0.2605, 0.6288, 0.7326, -3.491e-06, 0.6806, 0.7326, 0.2782, 0.2782, 0.9194, 0.6711, 0.278, 0.6872, 0.5137, 0.5137, 0.6873, 0.2782, 0.2782, 0.9194, 0.3634, 0.1505, 0.9194, 0.6711, 0.278, 0.6872, 0.2782, 0.2782, 0.9194, -0.3635, -0.1506, 0.9194, 0.3634, 0.1505, 0.9194, -0.3635, -0.1506, 0.9194, 0.3934, -2.187e-06, 0.9194, 0.3634, 0.1505, 0.9194, -0.3635, -0.1506, 0.9194, -0.3934, -3.523e-05, 0.9194, 0.3934, -2.187e-06, 0.9194, 0.3934, -2.187e-06, 0.9194, -0.3934, -3.523e-05, 0.9194, -0.3635, 0.1506, 0.9194, -0.3934, -3.523e-05, 0.9194, -0.6288, 0.2605, 0.7326, -0.3635, 0.1506, 0.9194, -0.3635, 0.1506, 0.9194, -0.6288, 0.2605, 0.7326, -0.4813, 0.4813, 0.7326, -0.3635, 0.1506, 0.9194, -0.4813, 0.4813, 0.7326, -0.2782, 0.2782, 0.9194, -0.1505, 0.3634, 0.9194, -0.2782, 0.2782, 0.9194, -0.4813, 0.4813, 0.7326, 0.2782, -0.2782, 0.9194, -0.2782, 0.2782, 0.9194, -0.1505, 0.3634, 0.9194, 0.2782, -0.2782, 0.9194, -0.1505, 0.3634, 0.9194, 0.1506, -0.3635, 0.9194, 0.2782, -0.2782, 0.9194, 0.1506, -0.3635, 0.9194, 0.278, -0.6711, 0.6872, 0.278, -0.6711, 0.6872, 0.1506, -0.3635, 0.9194, -3.832e-06, -0.3934, 0.9194, 0.278, -0.6711, 0.6872, -3.832e-06, -0.3934, 0.9194, -4.927e-07, -0.7264, 0.6872, -3.832e-06, -0.3934, 0.9194, -0.278, -0.6711, 0.6872, -4.927e-07, -0.7264, 0.6872, -3.832e-06, -0.3934, 0.9194, -0.1506, -0.3635, 0.9194, -0.278, -0.6711, 0.6872, -0.1506, -0.3635, 0.9194, -0.5137, -0.5137, 0.6872, -0.278, -0.6711, 0.6872, 0.3634, 0.1505, 0.9194, 0.7264, 1.179e-08, 0.6872, 0.6711, 0.278, 0.6872, 0.3634, 0.1505, 0.9194, 0.3934, -2.187e-06, 0.9194, 0.7264, 1.179e-08, 0.6872, 0.7264, 1.179e-08, 0.6872, 0.3934, -2.187e-06, 0.9194, 0.3634, -0.1505, 0.9194, 0.3934, -2.187e-06, 0.9194, -0.3635, 0.1506, 0.9194, 0.3634, -0.1505, 0.9194, -0.3635, 0.1506, 0.9194, 0.2782, -0.2782, 0.9194, 0.3634, -0.1505, 0.9194, -0.3635, 0.1506, 0.9194, -0.2782, 0.2782, 0.9194, 0.2782, -0.2782, 0.9194, 0.2782, -0.2782, 0.9194, 0.278, -0.6711, 0.6872, 0.5137, -0.5137, 0.6873, 0.6711, -0.278, 0.6872, 0.2782, -0.2782, 0.9194, 0.5137, -0.5137, 0.6873, 0.6711, -0.278, 0.6872, 0.3634, -0.1505, 0.9194, 0.2782, -0.2782, 0.9194, 0.7264, 1.179e-08, 0.6872, 0.3634, -0.1505, 0.9194, 0.6711, -0.278, 0.6872, -0.3934, -3.523e-05, 0.9194, -0.6807, -3.509e-08, 0.7326, -0.6288, 0.2605, 0.7326, -0.3934, -3.523e-05, 0.9194, -0.6288, -0.2605, 0.7326, -0.6807, -3.509e-08, 0.7326, -0.3934, -3.523e-05, 0.9194, -0.3635, -0.1506, 0.9194, -0.6288, -0.2605, 0.7326, -0.3635, -0.1506, 0.9194, -0.4813, -0.4813, 0.7326, -0.6288, -0.2605, 0.7326, -0.4813, -0.4813, 0.7326, -0.1505, -0.3634, 0.9194, -0.2605, -0.6288, 0.7326, -0.4813, -0.4813, 0.7326, -0.2782, -0.2782, 0.9194, -0.1505, -0.3634, 0.9194, -0.3635, -0.1506, 0.9194, -0.2782, -0.2782, 0.9194, -0.4813, -0.4813, 0.7326, 0.2782, 0.2782, 0.9194, -0.2782, -0.2782, 0.9194, -0.3635, -0.1506, 0.9194, -0.1505, -0.3634, 0.9194, -0.2782, -0.2782, 0.9194, 0.2782, 0.2782, 0.9194, -0.1505, -0.3634, 0.9194, 0.2782, 0.2782, 0.9194, 0.1506, 0.3635, 0.9194, 8.261e-07, -0.3934, 0.9194, -0.1505, -0.3634, 0.9194, 0.1506, 0.3635, 0.9194, 8.261e-07, -0.3934, 0.9194, 0.1506, 0.3635, 0.9194, 7.014e-08, 0.3934, 0.9194, 0.1505, -0.3634, 0.9194, 8.261e-07, -0.3934, 0.9194, 7.014e-08, 0.3934, 0.9194, 0.1505, -0.3634, 0.9194, 7.014e-08, 0.3934, 0.9194, -0.1506, 0.3635, 0.9194, 0.2782, -0.2782, 0.9194, 0.1505, -0.3634, 0.9194, -0.1506, 0.3635, 0.9194, 0.2782, -0.2782, 0.9194, -0.1506, 0.3635, 0.9194, -0.2782, 0.2782, 0.9194, -0.3635, 0.1506, 0.9194, 0.2782, -0.2782, 0.9194, -0.2782, 0.2782, 0.9194, -0.6711, 0.278, 0.6872, -0.3635, 0.1506, 0.9194, -0.2782, 0.2782, 0.9194, -0.3934, -2.255e-06, 0.9194, -0.3635, 0.1506, 0.9194, -0.6711, 0.278, 0.6872, -0.3934, -2.255e-06, 0.9194, -0.6711, 0.278, 0.6872, -0.7264, 0.0, 0.6873, -0.6711, -0.278, 0.6872, -0.3934, -2.255e-06, 0.9194, -0.7264, 0.0, 0.6873, 0.278, 0.6711, 0.6872, 0.2782, 0.2782, 0.9194, 0.5137, 0.5137, 0.6873, 0.278, 0.6711, 0.6872, 0.1506, 0.3635, 0.9194, 0.2782, 0.2782, 0.9194, 7.014e-08, 0.3934, 0.9194, 0.1506, 0.3635, 0.9194, 0.278, 0.6711, 0.6872, 7.014e-08, 0.3934, 0.9194, 0.278, 0.6711, 0.6872, 4.927e-07, 0.7264, 0.6872, -0.278, 0.6711, 0.6872, 7.014e-08, 0.3934, 0.9194, 4.927e-07, 0.7264, 0.6872, -0.278, 0.6711, 0.6872, -0.1506, 0.3635, 0.9194, 7.014e-08, 0.3934, 0.9194, -0.5137, 0.5137, 0.6872, -0.1506, 0.3635, 0.9194, -0.278, 0.6711, 0.6872, -0.5137, 0.5137, 0.6872, -0.2782, 0.2782, 0.9194, -0.1506, 0.3635, 0.9194, -0.6711, 0.278, 0.6872, -0.2782, 0.2782, 0.9194, -0.5137, 0.5137, 0.6872, -0.3635, 0.1506, 0.9194, 0.3634, -0.1505, 0.9194, 0.2782, -0.2782, 0.9194, -0.3934, -2.255e-06, 0.9194, 0.3634, -0.1505, 0.9194, -0.3635, 0.1506, 0.9194, -0.3934, -2.255e-06, 0.9194, 0.3934, -1.835e-07, 0.9194, 0.3634, -0.1505, 0.9194, -0.1506, -0.3635, 0.9194, -0.2782, -0.2782, 0.9194, -0.5137, -0.5137, 0.6872, -0.2782, -0.2782, 0.9194, -0.6711, -0.278, 0.6872, -0.5137, -0.5137, 0.6872, -0.2782, -0.2782, 0.9194, -0.3635, -0.1506, 0.9194, -0.6711, -0.278, 0.6872, -0.6711, -0.278, 0.6872, -0.3635, -0.1506, 0.9194, -0.3934, -2.255e-06, 0.9194, 0.3634, 0.1505, 0.9194, -0.3934, -2.255e-06, 0.9194, -0.3635, -0.1506, 0.9194, 0.3634, 0.1505, 0.9194, 0.3934, -1.835e-07, 0.9194, -0.3934, -2.255e-06, 0.9194, 0.3934, -1.835e-07, 0.9194, 0.3634, 0.1505, 0.9194, 0.6288, 0.2605, 0.7326, 0.3934, -1.835e-07, 0.9194, 0.6288, 0.2605, 0.7326, 0.6807, -3.509e-08, 0.7326, 0.3934, -1.835e-07, 0.9194, 0.6807, -3.509e-08, 0.7326, 0.6288, -0.2605, 0.7326, 0.3934, -1.835e-07, 0.9194, 0.6288, -0.2605, 0.7326, 0.3634, -0.1505, 0.9194, 0.3634, -0.1505, 0.9194, 0.6288, -0.2605, 0.7326, 0.4813, -0.4813, 0.7326, 0.3634, -0.1505, 0.9194, 0.4813, -0.4813, 0.7326, 0.2782, -0.2782, 0.9194, 0.2782, -0.2782, 0.9194, 0.4813, -0.4813, 0.7326, 0.2605, -0.6288, 0.7326, 0.2782, -0.2782, 0.9194, 0.2605, -0.6288, 0.7326, 0.1505, -0.3634, 0.9194, 0.1505, -0.3634, 0.9194, 0.2605, -0.6288, 0.7326, -1.941e-06, -0.6806, 0.7326, 0.1505, -0.3634, 0.9194, -1.941e-06, -0.6806, 0.7326, 8.261e-07, -0.3934, 0.9194, 8.261e-07, -0.3934, 0.9194, -1.941e-06, -0.6806, 0.7326, -0.2605, -0.6288, 0.7326, 8.261e-07, -0.3934, 0.9194, -0.2605, -0.6288, 0.7326, -0.1505, -0.3634, 0.9194, 1.555e-08, 0.0, -1.0, 2.634e-07, 0.0, -1.0, 0.0, 0.0, -1.0, 1.555e-08, 0.0, -1.0, -9.107e-08, 0.0, -1.0, 2.634e-07, 0.0, -1.0, 1.555e-08, 0.0, -1.0, 7.401e-09, 0.0, -1.0, -9.107e-08, 0.0, -1.0, 1.555e-08, 0.0, -1.0, 2.167e-08, 0.0, -1.0, 7.401e-09, 0.0, -1.0, 1.555e-08, 0.0, -1.0, -1.844e-09, 0.0, -1.0, 2.167e-08, 0.0, -1.0, 1.555e-08, 0.0, -1.0, -2.114e-08, 0.0, -1.0, -1.844e-09, 0.0, -1.0, 1.555e-08, 0.0, -1.0, -1.537e-08, 0.0, -1.0, -2.114e-08, 0.0, -1.0, 1.555e-08, 0.0, -1.0, 0.0, 0.0, -1.0, -1.537e-08, 0.0, -1.0, 1.555e-08, 0.0, -1.0, 0.0, 0.0, -1.0, 0.0, 0.0, -1.0, 1.555e-08, 0.0, -1.0, 0.0, 0.0, -1.0, 0.0, 0.0, -1.0, 1.555e-08, 0.0, -1.0, 0.0, 0.0, -1.0, 0.0, 0.0, -1.0, 1.555e-08, 0.0, -1.0, -5.066e-09, 0.0, -1.0, 0.0, 0.0, -1.0, 1.555e-08, 0.0, -1.0, -2.572e-08, 0.0, -1.0, -5.066e-09, 0.0, -1.0, 1.555e-08, 0.0, -1.0, 1.01e-07, 0.0, -1.0, -2.572e-08, 0.0, -1.0, -0.7051, -0.7051, -0.07591, -0.9212, -0.3816, -0.07591, -0.7051, -0.7051, -0.07591, -0.7051, -0.7051, -0.07591, -0.9212, -0.3816, -0.07591, -0.9212, -0.3816, -0.07591, -0.9212, -0.3816, -0.07591, -0.9971, -1.322e-06, -0.07591, -0.9212, -0.3816, -0.07591, -0.9212, -0.3816, -0.07591, -0.9971, -2.246e-07, -0.07591, -0.9971, -1.322e-06, -0.07591, -0.9971, -2.246e-07, -0.07591, -0.9212, 0.3816, -0.07591, -0.9971, -1.322e-06, -0.07591, -0.9971, -2.246e-07, -0.07591, -0.9212, 0.3816, -0.07591, -0.9212, 0.3816, -0.07591, -0.9212, 0.3816, -0.07591, -0.7051, 0.7051, -0.07591, -0.9212, 0.3816, -0.07591, -0.9212, 0.3816, -0.07591, -0.7051, 0.7051, -0.07591, -0.7051, 0.7051, -0.07591, -0.7051, 0.7051, -0.07591, -0.3816, 0.9212, -0.07591, -0.7051, 0.7051, -0.07591, -0.7051, 0.7051, -0.07591, -0.3816, 0.9212, -0.07591, -0.3816, 0.9212, -0.07591, -1.671e-05, 0.9971, -0.07592, -0.3816, 0.9212, -0.07591, -0.3816, 0.9212, -0.07591, -1.671e-05, 0.9971, -0.07592, -0.3816, 0.9212, -0.07591, -1.779e-05, 0.9971, -0.07592, 0.7051, 0.7051, -0.07591, 0.3816, 0.9212, -0.07592, 0.3816, 0.9212, -0.07591, 0.7051, 0.7051, -0.07591, 0.7051, 0.7051, -0.07591, 0.3816, 0.9212, -0.07592, 0.9212, 0.3816, -0.07591, 0.7051, 0.7051, -0.07591, 0.7051, 0.7051, -0.07591, 0.9212, 0.3816, -0.07591, 0.9212, 0.3816, -0.07591, 0.7051, 0.7051, -0.07591, 0.9212, 0.3816, -0.07591, 0.9971, 2.031e-06, -0.07591, 0.9212, 0.3816, -0.07591, 0.9212, 0.3816, -0.07591, 0.9971, 1.464e-07, -0.07591, 0.9971, 2.031e-06, -0.07591, 0.9971, 1.464e-07, -0.07591, 0.9212, -0.3816, -0.07591, 0.9971, 2.031e-06, -0.07591, 0.9971, 1.464e-07, -0.07591, 0.9212, -0.3816, -0.07591, 0.9212, -0.3816, -0.07591, 0.9212, -0.3816, -0.07591, 0.7051, -0.7051, -0.07591, 0.9212, -0.3816, -0.07591, 0.9212, -0.3816, -0.07591, 0.7051, -0.7051, -0.07591, 0.7051, -0.7051, -0.07591, 0.7051, -0.7051, -0.07591, 0.3816, -0.9212, -0.07591, 0.7051, -0.7051, -0.07591, 0.7051, -0.7051, -0.07591, 0.3816, -0.9212, -0.07591, 0.3816, -0.9212, -0.07591, 0.3816, -0.9212, -0.07591, 1.313e-06, -0.9971, -0.07591, 0.3816, -0.9212, -0.07591, 0.3816, -0.9212, -0.07591, 3.71e-07, -0.9971, -0.07591, 1.313e-06, -0.9971, -0.07591, 3.71e-07, -0.9971, -0.07591, -0.3816, -0.9212, -0.07591, 1.313e-06, -0.9971, -0.07591, 3.71e-07, -0.9971, -0.07591, -0.3816, -0.9212, -0.07591, -0.3816, -0.9212, -0.07591, -0.7051, -0.7051, -0.07591, -0.3816, -0.9212, -0.07591, -0.3816, -0.9212, -0.07591, -0.7051, -0.7051, -0.07591, -0.7051, -0.7051, -0.07591, -0.3816, -0.9212, -0.07591, -0.2575, 0.6218, -0.7397, -0.2575, 0.6218, -0.7397, -0.4759, 0.4759, -0.7397, 2.636e-09, 0.673, -0.7397, -0.2575, 0.6218, -0.7397, -0.2575, 0.6218, -0.7397, 2.636e-09, 0.673, -0.7397, 0.0, 0.673, -0.7397, -0.2575, 0.6218, -0.7397, 0.2575, 0.6218, -0.7397, 0.0, 0.673, -0.7397, 2.636e-09, 0.673, -0.7397, 0.2575, 0.6218, -0.7397, 2.636e-09, 0.673, -0.7397, 0.2575, 0.6218, -0.7397, 0.4759, 0.4759, -0.7397, 0.2575, 0.6218, -0.7397, 0.2575, 0.6218, -0.7397, 0.4759, 0.4759, -0.7397, 0.2575, 0.6218, -0.7397, 0.4759, 0.4759, -0.7397, 0.6218, 0.2575, -0.7397, 0.4759, 0.4759, -0.7397, 0.4759, 0.4759, -0.7397, 0.6218, 0.2575, -0.7397, 0.4759, 0.4759, -0.7397, 0.6218, 0.2575, -0.7397, 0.673, 6.194e-08, -0.7397, 0.6218, 0.2575, -0.7397, 0.6218, 0.2575, -0.7397, 0.673, 6.194e-08, -0.7397, 0.673, -7.449e-08, -0.7397, 0.6218, 0.2575, -0.7397, 0.6218, -0.2575, -0.7397, 0.673, -7.449e-08, -0.7397, 0.673, 6.194e-08, -0.7397, 0.6218, -0.2575, -0.7397, 0.673, 6.194e-08, -0.7397, 0.6218, -0.2575, -0.7397, 0.4759, -0.4759, -0.7397, 0.6218, -0.2575, -0.7397, 0.6218, -0.2575, -0.7397, 0.4759, -0.4759, -0.7397, 0.4759, -0.4759, -0.7397, 0.6218, -0.2575, -0.7397, 0.2575, -0.6218, -0.7397, 0.4759, -0.4759, -0.7397, 0.4759, -0.4759, -0.7397, 0.2575, -0.6218, -0.7397, 0.2575, -0.6218, -0.7397, 0.4759, -0.4759, -0.7397, -1.713e-08, -0.673, -0.7397, 0.2575, -0.6218, -0.7397, 0.2575, -0.6218, -0.7397, -1.713e-08, -0.673, -0.7397, 0.0, -0.673, -0.7397, 0.2575, -0.6218, -0.7397, -0.2575, -0.6218, -0.7397, 0.0, -0.673, -0.7397, -1.713e-08, -0.673, -0.7397, -0.2575, -0.6218, -0.7397, -1.713e-08, -0.673, -0.7397, -0.2575, -0.6218, -0.7397, -0.4759, -0.4759, -0.7397, -0.2575, -0.6218, -0.7397, -0.2575, -0.6218, -0.7397, -0.4759, -0.4759, -0.7397, -0.2575, -0.6218, -0.7397, -0.4759, -0.4759, -0.7397, -0.6218, -0.2575, -0.7397, -0.4759, -0.4759, -0.7397, -0.4759, -0.4759, -0.7397, -0.6218, -0.2575, -0.7397, -0.6218, -0.2575, -0.7397, -0.4759, -0.4759, -0.7397, -0.673, 1.371e-07, -0.7397, -0.6218, -0.2575, -0.7397, -0.6218, -0.2575, -0.7397, -0.673, 1.371e-07, -0.7397, -0.673, 0.0, -0.7397, -0.6218, -0.2575, -0.7397, -0.6218, 0.2575, -0.7397, -0.673, 0.0, -0.7397, -0.673, 1.371e-07, -0.7397, -0.6218, 0.2575, -0.7397, -0.673, 1.371e-07, -0.7397, -0.6218, 0.2575, -0.7397, -0.4759, 0.4759, -0.7397, -0.6218, 0.2575, -0.7397, -0.6218, 0.2575, -0.7397, -0.4759, 0.4759, -0.7397, -0.6218, 0.2575, -0.7397, -0.4759, 0.4759, -0.7397, -0.2575, 0.6218, -0.7397, -0.4759, 0.4759, -0.7397, -0.4759, 0.4759, -0.7397, -2.363e-07, -3.769e-07, 1.0, -9.89e-08, 0.0, 1.0, -2.488e-07, 0.0, 1.0, -2.363e-07, -3.769e-07, 1.0, 7.784e-09, 0.0, 1.0, -9.89e-08, 0.0, 1.0, -2.363e-07, -3.769e-07, 1.0, -7.346e-09, 0.0, 1.0, 7.784e-09, 0.0, 1.0, -2.363e-07, -3.769e-07, 1.0, 1.276e-08, 0.0, 1.0, -7.346e-09, 0.0, 1.0, -2.363e-07, -3.769e-07, 1.0, 2.181e-08, 0.0, 1.0, 1.276e-08, 0.0, 1.0, -2.363e-07, -3.769e-07, 1.0, 8.785e-09, 0.0, 1.0, 2.181e-08, 0.0, 1.0, -2.363e-07, -3.769e-07, 1.0, 0.0, -6.145e-07, 1.0, 8.785e-09, 0.0, 1.0, -2.363e-07, -3.769e-07, 1.0, 9.664e-08, -7.641e-07, 1.0, 0.0, -6.145e-07, 1.0, -2.363e-07, -3.769e-07, 1.0, 2.054e-07, -1.836e-07, 1.0, 9.664e-08, -7.641e-07, 1.0, -2.363e-07, -3.769e-07, 1.0, 1.615e-07, -2.939e-07, 1.0, 2.054e-07, -1.836e-07, 1.0, -2.363e-07, -3.769e-07, 1.0, 6.611e-08, -4.34e-07, 1.0, 1.615e-07, -2.939e-07, 1.0, -2.363e-07, -3.769e-07, 1.0, -2.697e-07, -6.346e-07, 1.0, 6.611e-08, -4.34e-07, 1.0, -2.363e-07, -3.769e-07, 1.0, -7.634e-07, -9.789e-07, 1.0, -2.697e-07, -6.346e-07, 1.0, -2.363e-07, -3.769e-07, 1.0, -2.737e-06, -1.75e-06, 1.0, -7.634e-07, -9.789e-07, 1.0, 0.3816, 0.9214, 0.07344, 2.733e-07, 0.9973, 0.07344, -1.447e-06, 0.9973, 0.07344, 0.3816, 0.9214, 0.07344, 0.3816, 0.9214, 0.07344, 2.733e-07, 0.9973, 0.07344, 0.7052, 0.7052, 0.07344, 0.3816, 0.9214, 0.07344, 0.3816, 0.9214, 0.07344, 0.7052, 0.7052, 0.07344, 0.7052, 0.7052, 0.07345, 0.3816, 0.9214, 0.07344, 0.9214, 0.3816, 0.07345, 0.7052, 0.7052, 0.07345, 0.7052, 0.7052, 0.07344, 0.9214, 0.3816, 0.07345, 0.7052, 0.7052, 0.07344, 0.9214, 0.3816, 0.07344, 0.9973, 2.08e-06, 0.07344, 0.9214, 0.3816, 0.07345, 0.9214, 0.3816, 0.07344, 0.9973, 2.08e-06, 0.07344, 0.9973, -2.928e-08, 0.07344, 0.9214, 0.3816, 0.07345, 0.9214, -0.3816, 0.07344, 0.9973, -2.928e-08, 0.07344, 0.9973, 2.08e-06, 0.07344, 0.9214, -0.3816, 0.07344, 0.9214, -0.3816, 0.07344, 0.9973, -2.928e-08, 0.07344, 0.7052, -0.7052, 0.07344, 0.9214, -0.3816, 0.07344, 0.9214, -0.3816, 0.07344, 0.7052, -0.7052, 0.07344, 0.7052, -0.7052, 0.07344, 0.9214, -0.3816, 0.07344, 0.3816, -0.9214, 0.07344, 0.7052, -0.7052, 0.07344, 0.7052, -0.7052, 0.07344, 0.3816, -0.9214, 0.07344, 0.3816, -0.9214, 0.07344, 0.7052, -0.7052, 0.07344, 4.782e-07, -0.9973, 0.07344, 0.3816, -0.9214, 0.07344, 0.3816, -0.9214, 0.07344, 4.782e-07, -0.9973, 0.07344, 0.3816, -0.9214, 0.07344, 4.888e-07, -0.9973, 0.07344, -0.3816, -0.9214, 0.07344, 4.782e-07, -0.9973, 0.07344, 4.888e-07, -0.9973, 0.07344, -0.3816, -0.9214, 0.07344, -0.3816, -0.9214, 0.07344, 4.782e-07, -0.9973, 0.07344, -0.7052, -0.7052, 0.07344, -0.3816, -0.9214, 0.07344, -0.3816, -0.9214, 0.07344, -0.7052, -0.7052, 0.07344, -0.7052, -0.7052, 0.07344, -0.3816, -0.9214, 0.07344, -0.9214, -0.3817, 0.07344, -0.7052, -0.7052, 0.07344, -0.7052, -0.7052, 0.07344, -0.9214, -0.3817, 0.07344, -0.9214, -0.3816, 0.07344, -0.7052, -0.7052, 0.07344, -0.9973, -1.581e-06, 0.07344, -0.9214, -0.3816, 0.07344, -0.9214, -0.3817, 0.07344, -0.9973, -1.581e-06, 0.07344, -0.9973, -5.856e-08, 0.07344, -0.9214, -0.3816, 0.07344, -0.9214, 0.3816, 0.07344, -0.9973, -5.856e-08, 0.07344, -0.9973, -1.581e-06, 0.07344, -0.9214, 0.3816, 0.07344, -0.9214, 0.3816, 0.07344, -0.9973, -5.856e-08, 0.07344, -0.7052, 0.7052, 0.07344, -0.9214, 0.3816, 0.07344, -0.9214, 0.3816, 0.07344, -0.7052, 0.7052, 0.07344, -0.7052, 0.7052, 0.07344, -0.9214, 0.3816, 0.07344, -0.3817, 0.9214, 0.07344, -0.7052, 0.7052, 0.07344, -0.7052, 0.7052, 0.07344, -0.3817, 0.9214, 0.07344, -0.3816, 0.9214, 0.07344, -0.7052, 0.7052, 0.07344, -1.447e-06, 0.9973, 0.07344, -0.3816, 0.9214, 0.07344, -0.3817, 0.9214, 0.07344, -1.447e-06, 0.9973, 0.07344, 2.733e-07, 0.9973, 0.07344, -0.3816, 0.9214, 0.07344, -5.507e-10, 0.0, -1.0, 1.649e-08, 0.0, -1.0, -6.477e-08, 0.0, -1.0, -5.507e-10, 0.0, -1.0, 3.249e-09, 0.0, -1.0, 1.649e-08, 0.0, -1.0, -5.507e-10, 0.0, -1.0, 0.0, 0.0, -1.0, 3.249e-09, 0.0, -1.0, -5.507e-10, 0.0, -1.0, 0.0, 0.0, -1.0, 0.0, 0.0, -1.0, -5.507e-10, 0.0, -1.0, 0.0, 0.0, -1.0, 0.0, 0.0, -1.0, -5.507e-10, 0.0, -1.0, 0.0, 0.0, -1.0, 0.0, 0.0, -1.0, -5.507e-10, 0.0, -1.0, 1.972e-08, 0.0, -1.0, 0.0, 0.0, -1.0, -5.507e-10, 0.0, -1.0, 3.397e-08, 0.0, -1.0, 1.972e-08, 0.0, -1.0, -5.507e-10, 0.0, -1.0, 5.912e-09, 0.0, -1.0, 3.397e-08, 0.0, -1.0, -5.507e-10, 0.0, -1.0, -6.478e-08, 0.0, -1.0, 5.912e-09, 0.0, -1.0, -5.507e-10, 0.0, -1.0, -8.466e-08, 0.0, -1.0, -6.478e-08, 0.0, -1.0, -5.507e-10, 0.0, -1.0, 1.266e-07, 0.0, -1.0, -8.466e-08, 0.0, -1.0, -5.507e-10, 0.0, -1.0, 0.0, 0.0, -1.0, 1.266e-07, 0.0, -1.0, -5.507e-10, 0.0, -1.0, 0.0, 0.0, -1.0, 0.0, 0.0, -1.0, 0.7051, -0.7051, -0.07589, 0.3816, -0.9212, -0.07589, 0.3816, -0.9212, -0.07589, 0.7051, -0.7051, -0.07589, 0.7051, -0.7051, -0.07589, 0.3816, -0.9212, -0.07589, 0.9212, -0.3816, -0.07589, 0.7051, -0.7051, -0.07589, 0.7051, -0.7051, -0.07589, 0.9212, -0.3816, -0.07589, 0.9212, -0.3816, -0.07589, 0.7051, -0.7051, -0.07589, 0.9971, 2.877e-06, -0.07595, 0.9212, -0.3816, -0.07589, 0.9212, -0.3816, -0.07589, 0.9971, 2.877e-06, -0.07595, 0.9971, -4.87e-06, -0.07599, 0.9212, -0.3816, -0.07589, 0.9212, 0.3816, -0.07589, 0.9971, -4.87e-06, -0.07599, 0.9971, 2.877e-06, -0.07595, 0.9212, 0.3816, -0.07589, 0.9212, 0.3816, -0.07589, 0.9971, -4.87e-06, -0.07599, 0.7051, 0.7051, -0.07589, 0.9212, 0.3816, -0.07589, 0.9212, 0.3816, -0.07589, 0.7051, 0.7051, -0.07589, 0.7051, 0.7051, -0.07587, 0.9212, 0.3816, -0.07589, 0.3816, 0.9212, -0.07589, 0.7051, 0.7051, -0.07587, 0.7051, 0.7051, -0.07589, 0.3816, 0.9212, -0.07589, 0.7051, 0.7051, -0.07589, 0.3816, 0.9212, -0.07589, -3.665e-07, 0.9971, -0.07599, 0.3816, 0.9212, -0.07589, 0.3816, 0.9212, -0.07589, -3.665e-07, 0.9971, -0.07599, 0.3816, 0.9212, -0.07589, 3.756e-07, 0.9971, -0.07598, -0.3816, 0.9212, -0.07589, -3.665e-07, 0.9971, -0.07599, 3.756e-07, 0.9971, -0.07598, -0.3816, 0.9212, -0.07589, -0.3816, 0.9212, -0.07589, -3.665e-07, 0.9971, -0.07599, -0.7051, 0.7051, -0.076, -0.3816, 0.9212, -0.07589, -0.3816, 0.9212, -0.07589, -0.7051, 0.7051, -0.076, -0.7051, 0.7051, -0.07599, -0.3816, 0.9212, -0.07589, -0.9212, 0.3816, -0.07589, -0.7051, 0.7051, -0.07599, -0.7051, 0.7051, -0.076, -0.9212, 0.3816, -0.07589, -0.9212, 0.3816, -0.07589, -0.7051, 0.7051, -0.07599, -0.9971, -2.877e-06, -0.07595, -0.9212, 0.3816, -0.07589, -0.9212, 0.3816, -0.07589, -0.9971, -2.877e-06, -0.07595, -0.9971, 4.87e-06, -0.07599, -0.9212, 0.3816, -0.07589, -0.9212, -0.3816, -0.07589, -0.9971, 4.87e-06, -0.07599, -0.9971, -2.877e-06, -0.07595, -0.9212, -0.3816, -0.07589, -0.9212, -0.3816, -0.07589, -0.9971, 4.87e-06, -0.07599, -0.7051, -0.7051, -0.076, -0.9212, -0.3816, -0.07589, -0.9212, -0.3816, -0.07589, -0.7051, -0.7051, -0.076, -0.7051, -0.7051, -0.07598, -0.9212, -0.3816, -0.07589, -0.3816, -0.9212, -0.07589, -0.7051, -0.7051, -0.07598, -0.7051, -0.7051, -0.076, -0.3816, -0.9212, -0.07589, -0.7051, -0.7051, -0.076, -0.3816, -0.9212, -0.07589, 3.665e-07, -0.9971, -0.07599, -0.3816, -0.9212, -0.07589, -0.3816, -0.9212, -0.07589, 3.665e-07, -0.9971, -0.07599, -0.3816, -0.9212, -0.07589, -3.756e-07, -0.9971, -0.07598, 0.3816, -0.9212, -0.07589, 3.665e-07, -0.9971, -0.07599, -3.756e-07, -0.9971, -0.07598, 0.3816, -0.9212, -0.07589, 0.3816, -0.9212, -0.07589, 3.665e-07, -0.9971, -0.07599, 3.159e-09, 0.0, 1.0, 2.731e-07, 0.0, 1.0, 0.0, 0.0, 1.0, 3.159e-09, 0.0, 1.0, 4.202e-08, 0.0, 1.0, 2.731e-07, 0.0, 1.0, 3.159e-09, 0.0, 1.0, -1.671e-07, 0.0, 1.0, 4.202e-08, 0.0, 1.0, 3.159e-09, 0.0, 1.0, -2.352e-07, 0.0, 1.0, -1.671e-07, 0.0, 1.0, 3.159e-09, 0.0, 1.0, 1.79e-07, 0.0, 1.0, -2.352e-07, 0.0, 1.0, 3.159e-09, 0.0, 1.0, 1.957e-07, 0.0, 1.0, 1.79e-07, 0.0, 1.0, 3.159e-09, 0.0, 1.0, 0.0, 0.0, 1.0, 1.957e-07, 0.0, 1.0, 3.159e-09, 0.0, 1.0, -1.07e-07, 0.0, 1.0, 0.0, 0.0, 1.0, 3.159e-09, 0.0, 1.0, -1.04e-07, 0.0, 1.0, -1.07e-07, 0.0, 1.0, 3.159e-09, 0.0, 1.0, 1.189e-07, 0.0, 1.0, -1.04e-07, 0.0, 1.0, 3.159e-09, 0.0, 1.0, 1.671e-07, 0.0, 1.0, 1.189e-07, 0.0, 1.0, 3.159e-09, 0.0, 1.0, -4.202e-08, 0.0, 1.0, 1.671e-07, 0.0, 1.0, 3.159e-09, 0.0, 1.0, -2.731e-07, 0.0, 1.0, -4.202e-08, 0.0, 1.0, 3.159e-09, 0.0, 1.0, 0.0, 0.0, 1.0, -2.731e-07, 0.0, 1.0])] * 3)])
arm_powerhouse_juice_glass_qc_skeleton = bpy.data.armatures.new('powerhouse_juice_glass.qc_skeleton')  # bones are not reproduced

# ---- objects
ob_powerhouse_juice_glass_qc_skeleton = bpy.data.objects.new('powerhouse_juice_glass.qc_skeleton', arm_powerhouse_juice_glass_qc_skeleton)
ob_powerhouse_juice_glass = bpy.data.objects.new('powerhouse_juice_glass', me_powerhouse_juice_glass)

# ---- transforms, parenting, visibility, modifiers, constraints
ob_powerhouse_juice_glass_qc_skeleton.location = (0.0, 0.0, 0.0)
ob_powerhouse_juice_glass_qc_skeleton.show_in_front = True
ob_powerhouse_juice_glass.parent = ob_powerhouse_juice_glass_qc_skeleton
ob_powerhouse_juice_glass.location = (0.0, 0.0, 0.0)
_vg = ob_powerhouse_juice_glass.vertex_groups.new(name='static_prop')
_vg.add([0, 1, 2, 3, 4, 5, 6, 7, 8, 9, 10, 11, 12, 13, 14, 15, 16, 17, 18, 19, 20, 21, 22, 23, 24, 25, 26, 27, 28, 29, 30, 31, 32, 33, 34, 35, 36, 37, 38, 39, 40, 41, 42, 43, 44, 45, 46, 47, 48, 49, 50, 51, 52, 53, 54, 55, 56, 57, 58, 59, 60, 61, 62, 63, 64, 65, 66, 67, 68, 69, 70, 71, 72, 73, 74, 75, 76, 77, 78, 79, 80, 81, 82, 83, 84, 85, 86, 87, 88, 89, 90, 91, 92, 93, 94, 95, 96, 97, 98, 99, 100, 101, 102, 103, 104, 105, 106, 107, 108, 109, 110, 111, 112, 113, 114, 115, 116, 117, 118, 119, 120, 121, 122, 123, 124, 125, 126, 127, 128, 129, 130, 131, 132, 133, 134, 135, 136, 137, 138, 139, 140, 141, 142, 143], 1.0, 'REPLACE')
_m = ob_powerhouse_juice_glass.modifiers.new('Armature', 'ARMATURE')
_m.object = ob_powerhouse_juice_glass_qc_skeleton

# ---- collection membership
scene.collection.objects.link(ob_powerhouse_juice_glass_qc_skeleton)
scene.collection.objects.link(ob_powerhouse_juice_glass)
col_powerhouse_juice_glass.objects.link(ob_powerhouse_juice_glass_qc_skeleton)
col_powerhouse_juice_glass.objects.link(ob_powerhouse_juice_glass)

# ---- scene / render settings (as saved in the file)
scene.frame_start = 1; scene.frame_end = 250; scene.frame_set(0)
scene.render.engine = 'BLENDER_EEVEE_NEXT'
scene.cycles.use_denoising = False
scene.cycles.samples = 128
scene.cycles.sampling_pattern = 'TABULATED_SOBOL'
scene.cycles.use_adaptive_sampling = False
scene.cycles.use_light_tree = False
scene.view_settings.view_transform = 'Filmic'
bpy.context.view_layer.update()

# ---- added for rendering (the .blend has no active camera and no usable light): camera, sun + grey world if the file has none
cam_auto = bpy.data.cameras.new('AutoCamera')
cam_auto.lens = 50.0
cam_auto.sensor_width = 36.0
cam_auto.clip_end = 1000.0
ob_auto_camera = bpy.data.objects.new('AutoCamera', cam_auto)
scene.collection.objects.link(ob_auto_camera)
ob_auto_camera.location = (11.8336, -14.2004, 12.9462)
ob_auto_camera.rotation_euler = (1.09748, -7.21219e-08, 0.694738)
scene.camera = ob_auto_camera
light_auto_sun = bpy.data.lights.new('AutoSun', 'SUN')
light_auto_sun.energy = 3.0
light_auto_sun.angle = 0.0523599
ob_auto_sun = bpy.data.objects.new('AutoSun', light_auto_sun)
scene.collection.objects.link(ob_auto_sun)
ob_auto_sun.rotation_euler = (0.872665, 0.174533, 0.523599)
if scene.world is None:
    world_auto = bpy.data.worlds.new('AutoWorld')
    world_auto.color = (0.3, 0.3, 0.3)
    scene.world = world_auto
bpy.context.view_layer.update()

